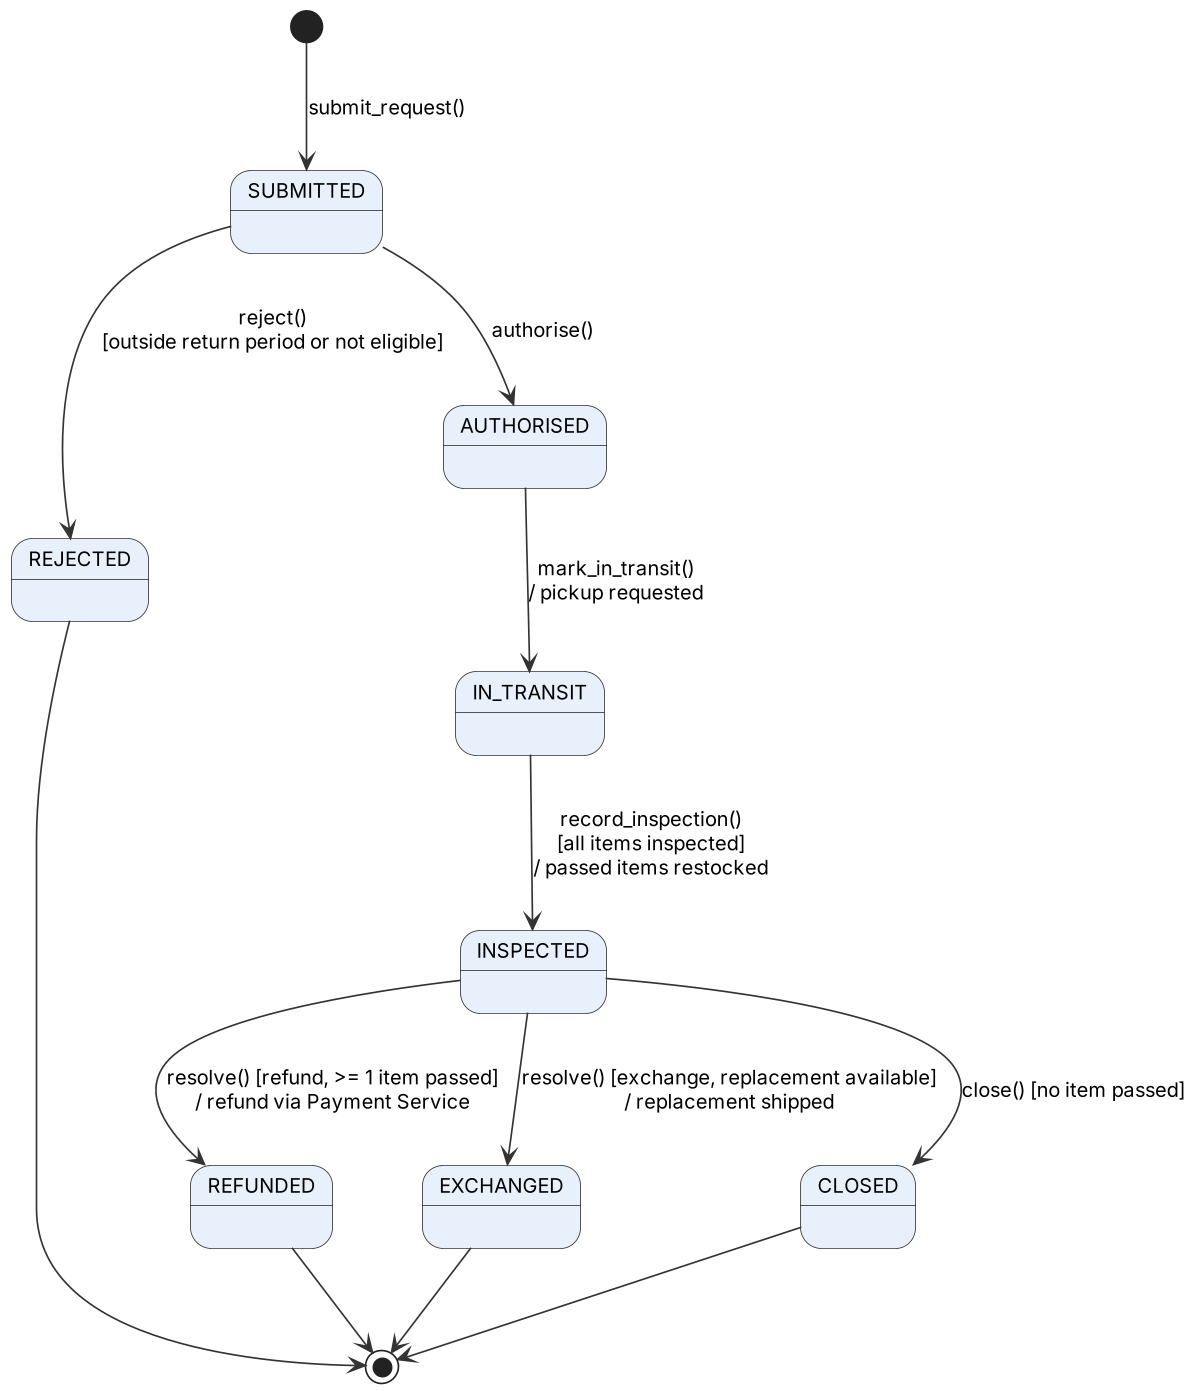

The diagram above was rendered by PlantUML. Its source (embedded in the PNG):
@startuml d8_state_return
!include style.iuml
skinparam state {
  BackgroundColor #E8F1FB
  BorderColor #333333
}
[*] --> SUBMITTED : submit_request()
SUBMITTED --> REJECTED : reject()\n[outside return period or not eligible]
SUBMITTED --> AUTHORISED : authorise()
AUTHORISED --> IN_TRANSIT : mark_in_transit()\n/ pickup requested
IN_TRANSIT --> INSPECTED : record_inspection()\n[all items inspected]\n/ passed items restocked
INSPECTED --> REFUNDED : resolve() [refund, >= 1 item passed]\n/ refund via Payment Service
INSPECTED --> EXCHANGED : resolve() [exchange, replacement available]\n/ replacement shipped
INSPECTED --> CLOSED : close() [no item passed]
REJECTED --> [*]
REFUNDED --> [*]
EXCHANGED --> [*]
CLOSED --> [*]
@enduml